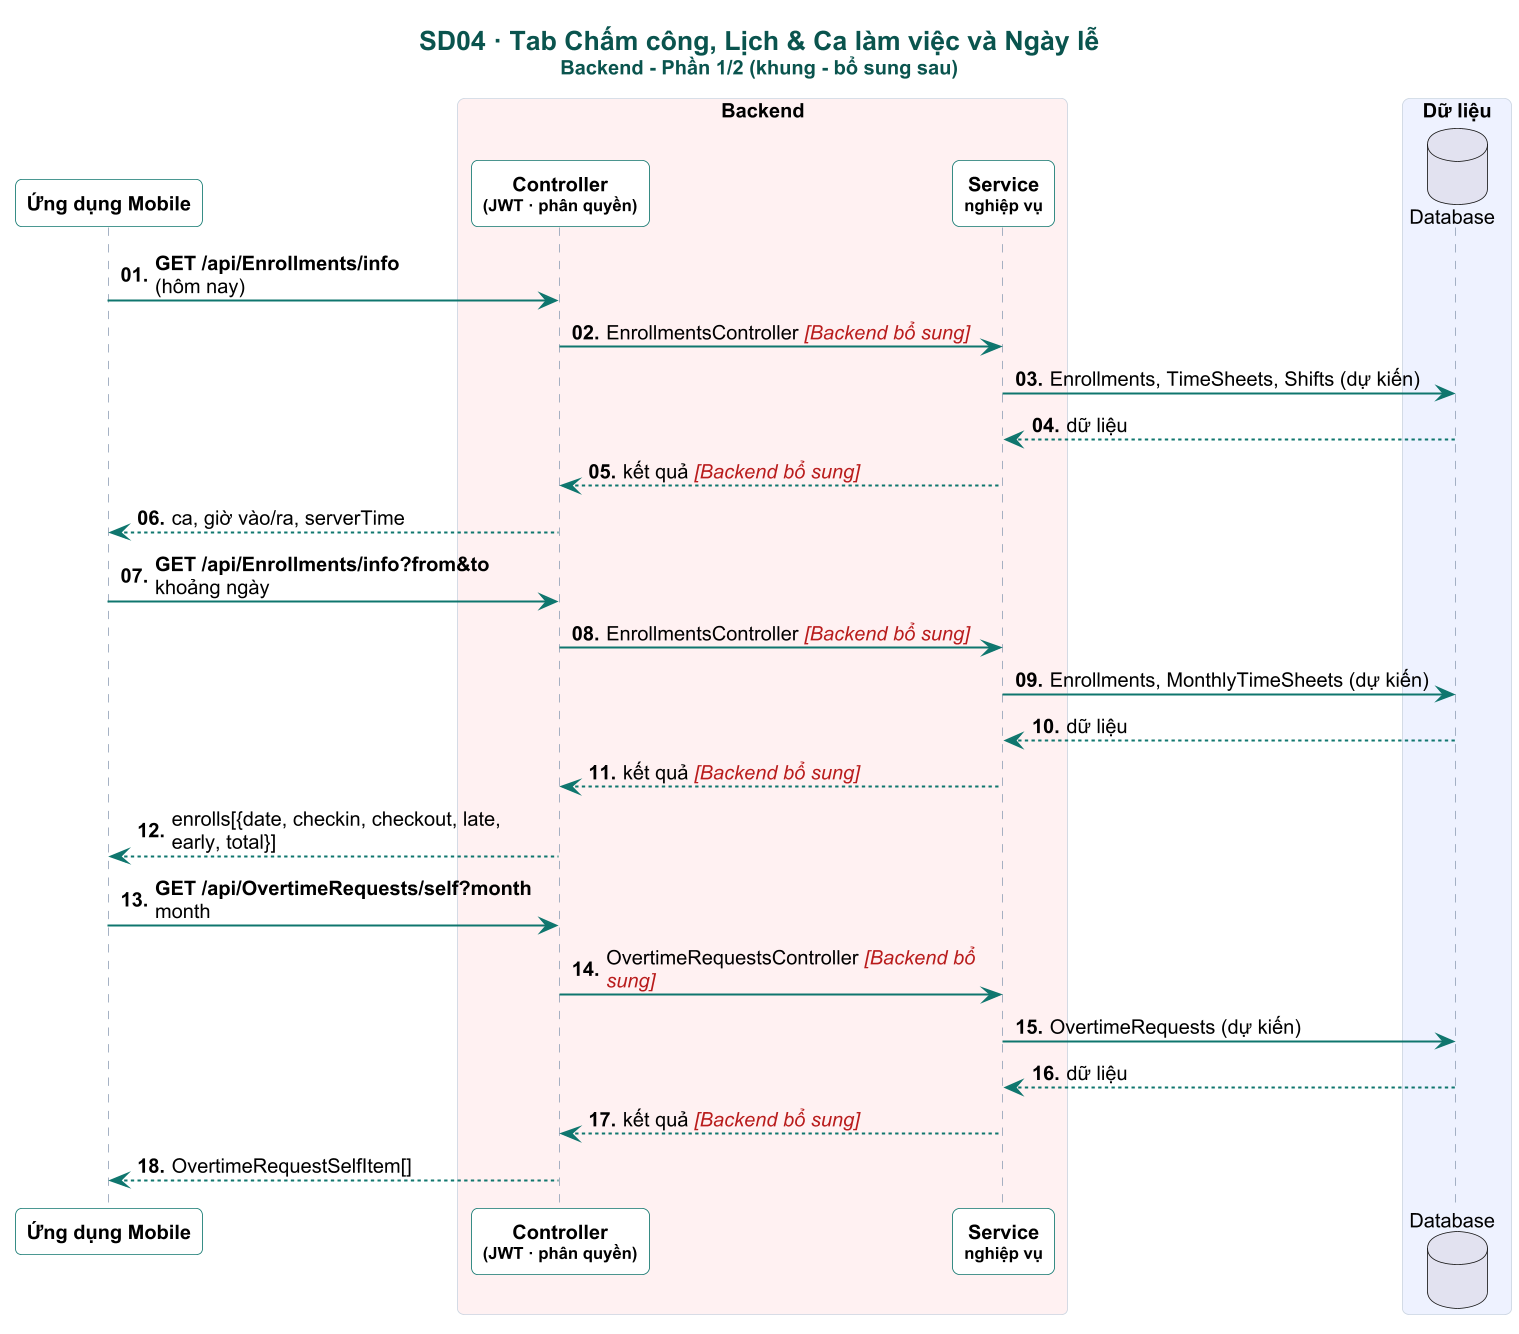

The diagram above was rendered by PlantUML. Its source (embedded in the PNG):
@startuml

skinparam dpi 160
skinparam defaultFontName Arial
skinparam defaultFontSize 12
skinparam shadowing false
skinparam roundCorner 8
skinparam maxMessageSize 230
skinparam sequenceMessageAlign left
skinparam responseMessageBelowArrow true
skinparam ParticipantPadding 4
skinparam BoxPadding 4
skinparam titleFontSize 16
skinparam titleFontStyle bold
skinparam titleFontColor #0A544E
skinparam sequence {
  ArrowColor #0F766E
  ArrowThickness 1.2
  LifeLineBorderColor #94A3B8
  LifeLineBackgroundColor #CCFBF1
  ParticipantBorderColor #0F766E
  ParticipantBackgroundColor #FFFFFF
  ParticipantFontStyle bold
  ActorBorderColor #0F766E
  ActorBackgroundColor #FFF8EC
  BoxBorderColor #CBD5E1
  GroupBorderColor #B45309
  GroupBackgroundColor #FFFBEB
  GroupHeaderFontColor #92400E
  DividerBackgroundColor #F0FDFA
  DividerBorderColor #0F766E
  ReferenceBackgroundColor #F8FAFC
}
skinparam note {
  BackgroundColor #FFF8EC
  BorderColor #F59E0B
  FontSize 11
}

autonumber "<b>00."
title SD04 · Tab Chấm công, Lịch & Ca làm việc và Ngày lễ\n<size:12>Backend - Phần 1/2 (khung - bổ sung sau)</size>
participant "Ứng dụng Mobile" as APP
box "Backend" #FFF1F2
participant "Controller\n<size:10>(JWT · phân quyền)</size>" as CTL
participant "Service\n<size:10>nghiệp vụ</size>" as SVC
end box
box "Dữ liệu" #EEF2FF
database "Database" as DB
end box

hide unlinked
APP -> CTL : <b>GET /api/Enrollments/info</b>\n(hôm nay)
CTL -> SVC : EnrollmentsController <color:#B91C1C><i>[Backend bổ sung]</i></color>
SVC -> DB : Enrollments, TimeSheets, Shifts (dự kiến)
DB --> SVC : dữ liệu
SVC --> CTL : kết quả <color:#B91C1C><i>[Backend bổ sung]</i></color>
CTL --> APP : ca, giờ vào/ra, serverTime
APP -> CTL : <b>GET /api/Enrollments/info?from&to</b>\nkhoảng ngày
CTL -> SVC : EnrollmentsController <color:#B91C1C><i>[Backend bổ sung]</i></color>
SVC -> DB : Enrollments, MonthlyTimeSheets (dự kiến)
DB --> SVC : dữ liệu
SVC --> CTL : kết quả <color:#B91C1C><i>[Backend bổ sung]</i></color>
CTL --> APP : enrolls[{date, checkin, checkout, late, early, total}]
APP -> CTL : <b>GET /api/OvertimeRequests/self?month</b>\nmonth
CTL -> SVC : OvertimeRequestsController <color:#B91C1C><i>[Backend bổ sung]</i></color>
SVC -> DB : OvertimeRequests (dự kiến)
DB --> SVC : dữ liệu
SVC --> CTL : kết quả <color:#B91C1C><i>[Backend bổ sung]</i></color>
CTL --> APP : OvertimeRequestSelfItem[]
@enduml